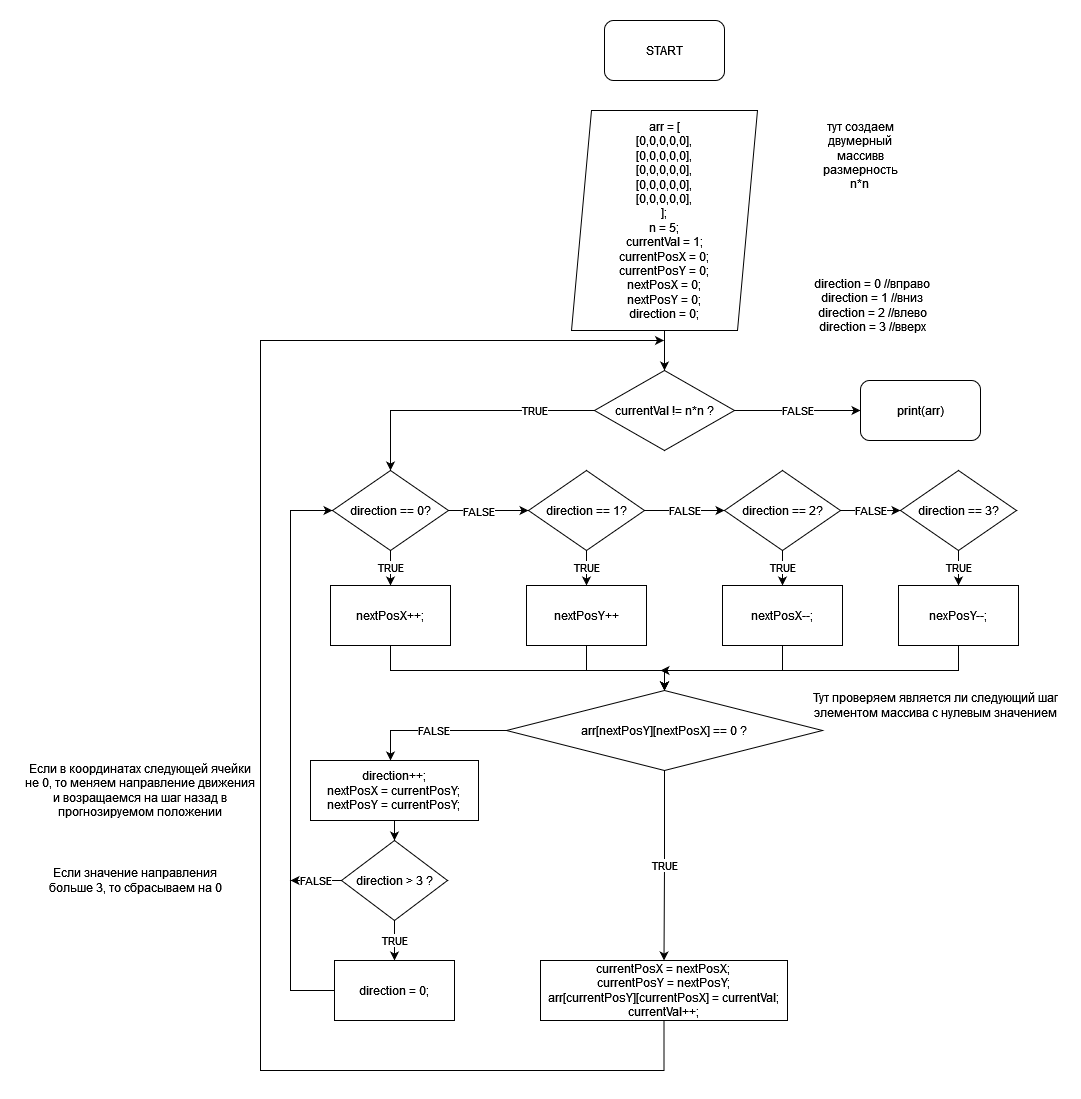

The diagram above was exported from draw.io. Its source (the exported page's mxGraphModel, read from the mxfile embedded in the PNG):
<mxGraphModel dx="2261" dy="746" grid="1" gridSize="10" guides="1" tooltips="1" connect="1" arrows="1" fold="1" page="1" pageScale="1" pageWidth="827" pageHeight="1169" math="0" shadow="0">
  <root>
    <mxCell id="0" />
    <mxCell id="1" parent="0" />
    <mxCell id="Hyfb5ij1kC_VQspyqcv5-1" value="START" style="rounded=1;whiteSpace=wrap;html=1;" vertex="1" parent="1">
      <mxGeometry x="354" y="20" width="120" height="60" as="geometry" />
    </mxCell>
    <mxCell id="Hyfb5ij1kC_VQspyqcv5-23" value="" style="edgeStyle=orthogonalEdgeStyle;rounded=0;orthogonalLoop=1;jettySize=auto;html=1;" edge="1" parent="1" source="Hyfb5ij1kC_VQspyqcv5-2" target="Hyfb5ij1kC_VQspyqcv5-3">
      <mxGeometry relative="1" as="geometry" />
    </mxCell>
    <mxCell id="Hyfb5ij1kC_VQspyqcv5-2" value="&lt;div&gt;arr = [&lt;/div&gt;&lt;div&gt;[0,0,0,0,0],&lt;/div&gt;&lt;div&gt;[0,0,0,0,0],&lt;/div&gt;&lt;div&gt;[0,0,0,0,0],&lt;/div&gt;&lt;div&gt;[0,0,0,0,0],&lt;/div&gt;&lt;div&gt;[0,0,0,0,0],&lt;/div&gt;&lt;div&gt;];&lt;/div&gt;&lt;div&gt;n = 5;&lt;/div&gt;&lt;div&gt;currentVal = 1;&lt;/div&gt;&lt;div&gt;currentPosX = 0;&lt;/div&gt;&lt;div&gt;currentPosY = 0;&lt;/div&gt;&lt;div&gt;nextPosX = 0;&lt;/div&gt;&lt;div&gt;nextPosY = 0;&lt;/div&gt;&lt;div&gt;direction = 0;&lt;br&gt;&lt;/div&gt;" style="shape=parallelogram;perimeter=parallelogramPerimeter;whiteSpace=wrap;html=1;fixedSize=1;" vertex="1" parent="1">
      <mxGeometry x="321" y="110" width="186" height="220" as="geometry" />
    </mxCell>
    <mxCell id="Hyfb5ij1kC_VQspyqcv5-24" style="edgeStyle=orthogonalEdgeStyle;rounded=0;orthogonalLoop=1;jettySize=auto;html=1;entryX=0.5;entryY=0;entryDx=0;entryDy=0;" edge="1" parent="1" source="Hyfb5ij1kC_VQspyqcv5-3" target="Hyfb5ij1kC_VQspyqcv5-7">
      <mxGeometry relative="1" as="geometry" />
    </mxCell>
    <mxCell id="Hyfb5ij1kC_VQspyqcv5-25" value="TRUE" style="edgeLabel;html=1;align=center;verticalAlign=middle;resizable=0;points=[];" vertex="1" connectable="0" parent="Hyfb5ij1kC_VQspyqcv5-24">
      <mxGeometry x="-0.5379" y="-1" relative="1" as="geometry">
        <mxPoint as="offset" />
      </mxGeometry>
    </mxCell>
    <mxCell id="Hyfb5ij1kC_VQspyqcv5-27" value="FALSE" style="edgeStyle=orthogonalEdgeStyle;rounded=0;orthogonalLoop=1;jettySize=auto;html=1;" edge="1" parent="1" source="Hyfb5ij1kC_VQspyqcv5-3" target="Hyfb5ij1kC_VQspyqcv5-26">
      <mxGeometry relative="1" as="geometry" />
    </mxCell>
    <mxCell id="Hyfb5ij1kC_VQspyqcv5-3" value="currentVal != n*n ?" style="rhombus;whiteSpace=wrap;html=1;" vertex="1" parent="1">
      <mxGeometry x="344" y="370" width="140" height="80" as="geometry" />
    </mxCell>
    <mxCell id="Hyfb5ij1kC_VQspyqcv5-5" value="&lt;div&gt;direction = 0 //вправо&lt;/div&gt;&lt;div&gt;direction = 1 //вниз&lt;/div&gt;&lt;div&gt;direction = 2 //влево&lt;/div&gt;&lt;div&gt;direction = 3 //вверх&lt;/div&gt;" style="text;html=1;strokeColor=none;fillColor=none;align=center;verticalAlign=middle;whiteSpace=wrap;rounded=0;" vertex="1" parent="1">
      <mxGeometry x="507" y="290" width="230" height="30" as="geometry" />
    </mxCell>
    <mxCell id="Hyfb5ij1kC_VQspyqcv5-6" value="&lt;div&gt;тут создаем двумерный массивв размерность &lt;br&gt;&lt;/div&gt;&lt;div&gt;n*n&lt;br&gt;&lt;/div&gt;" style="text;html=1;strokeColor=none;fillColor=none;align=center;verticalAlign=middle;whiteSpace=wrap;rounded=0;" vertex="1" parent="1">
      <mxGeometry x="580" y="140" width="60" height="30" as="geometry" />
    </mxCell>
    <mxCell id="Hyfb5ij1kC_VQspyqcv5-9" value="TRUE" style="edgeStyle=orthogonalEdgeStyle;rounded=0;orthogonalLoop=1;jettySize=auto;html=1;" edge="1" parent="1" source="Hyfb5ij1kC_VQspyqcv5-7" target="Hyfb5ij1kC_VQspyqcv5-8">
      <mxGeometry relative="1" as="geometry" />
    </mxCell>
    <mxCell id="Hyfb5ij1kC_VQspyqcv5-11" value="" style="edgeStyle=orthogonalEdgeStyle;rounded=0;orthogonalLoop=1;jettySize=auto;html=1;" edge="1" parent="1" source="Hyfb5ij1kC_VQspyqcv5-7" target="Hyfb5ij1kC_VQspyqcv5-10">
      <mxGeometry relative="1" as="geometry" />
    </mxCell>
    <mxCell id="Hyfb5ij1kC_VQspyqcv5-12" value="FALSE" style="edgeLabel;html=1;align=center;verticalAlign=middle;resizable=0;points=[];" vertex="1" connectable="0" parent="Hyfb5ij1kC_VQspyqcv5-11">
      <mxGeometry x="-0.275" relative="1" as="geometry">
        <mxPoint as="offset" />
      </mxGeometry>
    </mxCell>
    <mxCell id="Hyfb5ij1kC_VQspyqcv5-7" value="direction == 0?" style="rhombus;whiteSpace=wrap;html=1;" vertex="1" parent="1">
      <mxGeometry x="82" y="470" width="116" height="80" as="geometry" />
    </mxCell>
    <mxCell id="Hyfb5ij1kC_VQspyqcv5-35" style="edgeStyle=orthogonalEdgeStyle;rounded=0;orthogonalLoop=1;jettySize=auto;html=1;entryX=0.5;entryY=0;entryDx=0;entryDy=0;" edge="1" parent="1" source="Hyfb5ij1kC_VQspyqcv5-8" target="Hyfb5ij1kC_VQspyqcv5-31">
      <mxGeometry relative="1" as="geometry">
        <Array as="points">
          <mxPoint x="140" y="670" />
          <mxPoint x="414" y="670" />
        </Array>
      </mxGeometry>
    </mxCell>
    <mxCell id="Hyfb5ij1kC_VQspyqcv5-8" value="nextPosX++;" style="rounded=0;whiteSpace=wrap;html=1;" vertex="1" parent="1">
      <mxGeometry x="80" y="585" width="120" height="60" as="geometry" />
    </mxCell>
    <mxCell id="Hyfb5ij1kC_VQspyqcv5-14" value="TRUE" style="edgeStyle=orthogonalEdgeStyle;rounded=0;orthogonalLoop=1;jettySize=auto;html=1;" edge="1" parent="1" source="Hyfb5ij1kC_VQspyqcv5-10" target="Hyfb5ij1kC_VQspyqcv5-13">
      <mxGeometry relative="1" as="geometry" />
    </mxCell>
    <mxCell id="Hyfb5ij1kC_VQspyqcv5-16" value="FALSE" style="edgeStyle=orthogonalEdgeStyle;rounded=0;orthogonalLoop=1;jettySize=auto;html=1;" edge="1" parent="1" source="Hyfb5ij1kC_VQspyqcv5-10" target="Hyfb5ij1kC_VQspyqcv5-15">
      <mxGeometry relative="1" as="geometry" />
    </mxCell>
    <mxCell id="Hyfb5ij1kC_VQspyqcv5-10" value="direction == 1?" style="rhombus;whiteSpace=wrap;html=1;" vertex="1" parent="1">
      <mxGeometry x="278" y="470" width="116" height="80" as="geometry" />
    </mxCell>
    <mxCell id="Hyfb5ij1kC_VQspyqcv5-32" style="edgeStyle=orthogonalEdgeStyle;rounded=0;orthogonalLoop=1;jettySize=auto;html=1;entryX=0.5;entryY=0;entryDx=0;entryDy=0;" edge="1" parent="1" source="Hyfb5ij1kC_VQspyqcv5-13" target="Hyfb5ij1kC_VQspyqcv5-31">
      <mxGeometry relative="1" as="geometry">
        <Array as="points">
          <mxPoint x="336" y="670" />
          <mxPoint x="414" y="670" />
        </Array>
      </mxGeometry>
    </mxCell>
    <mxCell id="Hyfb5ij1kC_VQspyqcv5-13" value="nextPosY++" style="whiteSpace=wrap;html=1;" vertex="1" parent="1">
      <mxGeometry x="276" y="585" width="120" height="60" as="geometry" />
    </mxCell>
    <mxCell id="Hyfb5ij1kC_VQspyqcv5-18" value="TRUE" style="edgeStyle=orthogonalEdgeStyle;rounded=0;orthogonalLoop=1;jettySize=auto;html=1;" edge="1" parent="1" source="Hyfb5ij1kC_VQspyqcv5-15" target="Hyfb5ij1kC_VQspyqcv5-17">
      <mxGeometry relative="1" as="geometry" />
    </mxCell>
    <mxCell id="Hyfb5ij1kC_VQspyqcv5-20" value="FALSE" style="edgeStyle=orthogonalEdgeStyle;rounded=0;orthogonalLoop=1;jettySize=auto;html=1;" edge="1" parent="1" source="Hyfb5ij1kC_VQspyqcv5-15" target="Hyfb5ij1kC_VQspyqcv5-19">
      <mxGeometry relative="1" as="geometry" />
    </mxCell>
    <mxCell id="Hyfb5ij1kC_VQspyqcv5-15" value="direction == 2?" style="rhombus;whiteSpace=wrap;html=1;" vertex="1" parent="1">
      <mxGeometry x="474" y="470" width="116" height="80" as="geometry" />
    </mxCell>
    <mxCell id="Hyfb5ij1kC_VQspyqcv5-33" style="edgeStyle=orthogonalEdgeStyle;rounded=0;orthogonalLoop=1;jettySize=auto;html=1;" edge="1" parent="1" source="Hyfb5ij1kC_VQspyqcv5-17">
      <mxGeometry relative="1" as="geometry">
        <mxPoint x="410" y="670" as="targetPoint" />
        <Array as="points">
          <mxPoint x="532" y="670" />
          <mxPoint x="420" y="670" />
        </Array>
      </mxGeometry>
    </mxCell>
    <mxCell id="Hyfb5ij1kC_VQspyqcv5-17" value="nextPosX--;" style="whiteSpace=wrap;html=1;" vertex="1" parent="1">
      <mxGeometry x="472" y="585" width="120" height="60" as="geometry" />
    </mxCell>
    <mxCell id="Hyfb5ij1kC_VQspyqcv5-22" value="TRUE" style="edgeStyle=orthogonalEdgeStyle;rounded=0;orthogonalLoop=1;jettySize=auto;html=1;" edge="1" parent="1" source="Hyfb5ij1kC_VQspyqcv5-19" target="Hyfb5ij1kC_VQspyqcv5-21">
      <mxGeometry relative="1" as="geometry" />
    </mxCell>
    <mxCell id="Hyfb5ij1kC_VQspyqcv5-19" value="direction == 3?" style="rhombus;whiteSpace=wrap;html=1;" vertex="1" parent="1">
      <mxGeometry x="650" y="470" width="116" height="80" as="geometry" />
    </mxCell>
    <mxCell id="Hyfb5ij1kC_VQspyqcv5-34" style="edgeStyle=orthogonalEdgeStyle;rounded=0;orthogonalLoop=1;jettySize=auto;html=1;entryX=0.5;entryY=0;entryDx=0;entryDy=0;" edge="1" parent="1" source="Hyfb5ij1kC_VQspyqcv5-21" target="Hyfb5ij1kC_VQspyqcv5-31">
      <mxGeometry relative="1" as="geometry">
        <mxPoint x="530" y="670" as="targetPoint" />
        <Array as="points">
          <mxPoint x="708" y="670" />
          <mxPoint x="414" y="670" />
        </Array>
      </mxGeometry>
    </mxCell>
    <mxCell id="Hyfb5ij1kC_VQspyqcv5-21" value="nexPosY--;" style="whiteSpace=wrap;html=1;" vertex="1" parent="1">
      <mxGeometry x="648" y="585" width="120" height="60" as="geometry" />
    </mxCell>
    <mxCell id="Hyfb5ij1kC_VQspyqcv5-26" value="print(arr)" style="rounded=1;whiteSpace=wrap;html=1;" vertex="1" parent="1">
      <mxGeometry x="610" y="380" width="120" height="60" as="geometry" />
    </mxCell>
    <mxCell id="Hyfb5ij1kC_VQspyqcv5-38" value="FALSE" style="edgeStyle=orthogonalEdgeStyle;rounded=0;orthogonalLoop=1;jettySize=auto;html=1;" edge="1" parent="1" source="Hyfb5ij1kC_VQspyqcv5-31" target="Hyfb5ij1kC_VQspyqcv5-37">
      <mxGeometry relative="1" as="geometry">
        <Array as="points">
          <mxPoint x="140" y="730" />
        </Array>
      </mxGeometry>
    </mxCell>
    <mxCell id="Hyfb5ij1kC_VQspyqcv5-48" value="TRUE" style="edgeStyle=orthogonalEdgeStyle;rounded=0;orthogonalLoop=1;jettySize=auto;html=1;" edge="1" parent="1" source="Hyfb5ij1kC_VQspyqcv5-31" target="Hyfb5ij1kC_VQspyqcv5-47">
      <mxGeometry relative="1" as="geometry" />
    </mxCell>
    <mxCell id="Hyfb5ij1kC_VQspyqcv5-31" value="arr[nextPosY][nextPosX] == 0 ?" style="rhombus;whiteSpace=wrap;html=1;" vertex="1" parent="1">
      <mxGeometry x="256" y="690" width="316" height="80" as="geometry" />
    </mxCell>
    <mxCell id="Hyfb5ij1kC_VQspyqcv5-36" value="Тут проверяем является ли следующий шаг элементом массива с нулевым значением" style="text;html=1;strokeColor=none;fillColor=none;align=center;verticalAlign=middle;whiteSpace=wrap;rounded=0;" vertex="1" parent="1">
      <mxGeometry x="560" y="690" width="250" height="30" as="geometry" />
    </mxCell>
    <mxCell id="Hyfb5ij1kC_VQspyqcv5-42" value="" style="edgeStyle=orthogonalEdgeStyle;rounded=0;orthogonalLoop=1;jettySize=auto;html=1;" edge="1" parent="1" source="Hyfb5ij1kC_VQspyqcv5-37" target="Hyfb5ij1kC_VQspyqcv5-39">
      <mxGeometry relative="1" as="geometry" />
    </mxCell>
    <mxCell id="Hyfb5ij1kC_VQspyqcv5-37" value="&lt;div&gt;direction++;&lt;/div&gt;&lt;div&gt;nextPosX = currentPosY;&lt;/div&gt;&lt;div&gt;nextPosY = currentPosY;&lt;br&gt;&lt;/div&gt;" style="whiteSpace=wrap;html=1;" vertex="1" parent="1">
      <mxGeometry x="60" y="760" width="168" height="60" as="geometry" />
    </mxCell>
    <mxCell id="Hyfb5ij1kC_VQspyqcv5-41" value="TRUE" style="edgeStyle=orthogonalEdgeStyle;rounded=0;orthogonalLoop=1;jettySize=auto;html=1;" edge="1" parent="1" source="Hyfb5ij1kC_VQspyqcv5-39" target="Hyfb5ij1kC_VQspyqcv5-40">
      <mxGeometry relative="1" as="geometry" />
    </mxCell>
    <mxCell id="Hyfb5ij1kC_VQspyqcv5-44" value="FALSE" style="edgeStyle=orthogonalEdgeStyle;rounded=0;orthogonalLoop=1;jettySize=auto;html=1;" edge="1" parent="1" source="Hyfb5ij1kC_VQspyqcv5-39">
      <mxGeometry relative="1" as="geometry">
        <mxPoint x="40" y="880" as="targetPoint" />
      </mxGeometry>
    </mxCell>
    <mxCell id="Hyfb5ij1kC_VQspyqcv5-39" value="direction &amp;gt; 3 ?" style="rhombus;whiteSpace=wrap;html=1;" vertex="1" parent="1">
      <mxGeometry x="91" y="840" width="106" height="80" as="geometry" />
    </mxCell>
    <mxCell id="Hyfb5ij1kC_VQspyqcv5-43" style="edgeStyle=orthogonalEdgeStyle;rounded=0;orthogonalLoop=1;jettySize=auto;html=1;entryX=0;entryY=0.5;entryDx=0;entryDy=0;" edge="1" parent="1" source="Hyfb5ij1kC_VQspyqcv5-40" target="Hyfb5ij1kC_VQspyqcv5-7">
      <mxGeometry relative="1" as="geometry">
        <Array as="points">
          <mxPoint x="40" y="990" />
          <mxPoint x="40" y="510" />
        </Array>
      </mxGeometry>
    </mxCell>
    <mxCell id="Hyfb5ij1kC_VQspyqcv5-40" value="direction = 0;" style="whiteSpace=wrap;html=1;" vertex="1" parent="1">
      <mxGeometry x="84" y="960" width="120" height="60" as="geometry" />
    </mxCell>
    <mxCell id="Hyfb5ij1kC_VQspyqcv5-45" value="Если в координатах следующей ячейки не 0, то меняем направление движения и возращаемся на шаг назад в прогнозируемом положении" style="text;html=1;strokeColor=none;fillColor=none;align=center;verticalAlign=middle;whiteSpace=wrap;rounded=0;" vertex="1" parent="1">
      <mxGeometry x="-230" y="775" width="240" height="30" as="geometry" />
    </mxCell>
    <mxCell id="Hyfb5ij1kC_VQspyqcv5-46" value="Если значение направления больше 3, то сбрасываем на 0" style="text;html=1;strokeColor=none;fillColor=none;align=center;verticalAlign=middle;whiteSpace=wrap;rounded=0;" vertex="1" parent="1">
      <mxGeometry x="-220" y="865" width="210" height="30" as="geometry" />
    </mxCell>
    <mxCell id="Hyfb5ij1kC_VQspyqcv5-49" style="edgeStyle=orthogonalEdgeStyle;rounded=0;orthogonalLoop=1;jettySize=auto;html=1;" edge="1" parent="1" source="Hyfb5ij1kC_VQspyqcv5-47">
      <mxGeometry relative="1" as="geometry">
        <mxPoint x="413.5" y="340" as="targetPoint" />
        <Array as="points">
          <mxPoint x="414" y="1070" />
          <mxPoint x="10" y="1070" />
          <mxPoint x="10" y="340" />
        </Array>
      </mxGeometry>
    </mxCell>
    <mxCell id="Hyfb5ij1kC_VQspyqcv5-47" value="&lt;div&gt;currentPosX = nextPosX;&lt;/div&gt;&lt;div&gt;currentPosY = nextPosY;&lt;/div&gt;&lt;div&gt;arr[currentPosY][currentPosX] = currentVal;&lt;br&gt;&lt;/div&gt;&lt;div&gt;currentVal++;&lt;br&gt;&lt;/div&gt;" style="whiteSpace=wrap;html=1;" vertex="1" parent="1">
      <mxGeometry x="290" y="960" width="247" height="60" as="geometry" />
    </mxCell>
  </root>
</mxGraphModel>